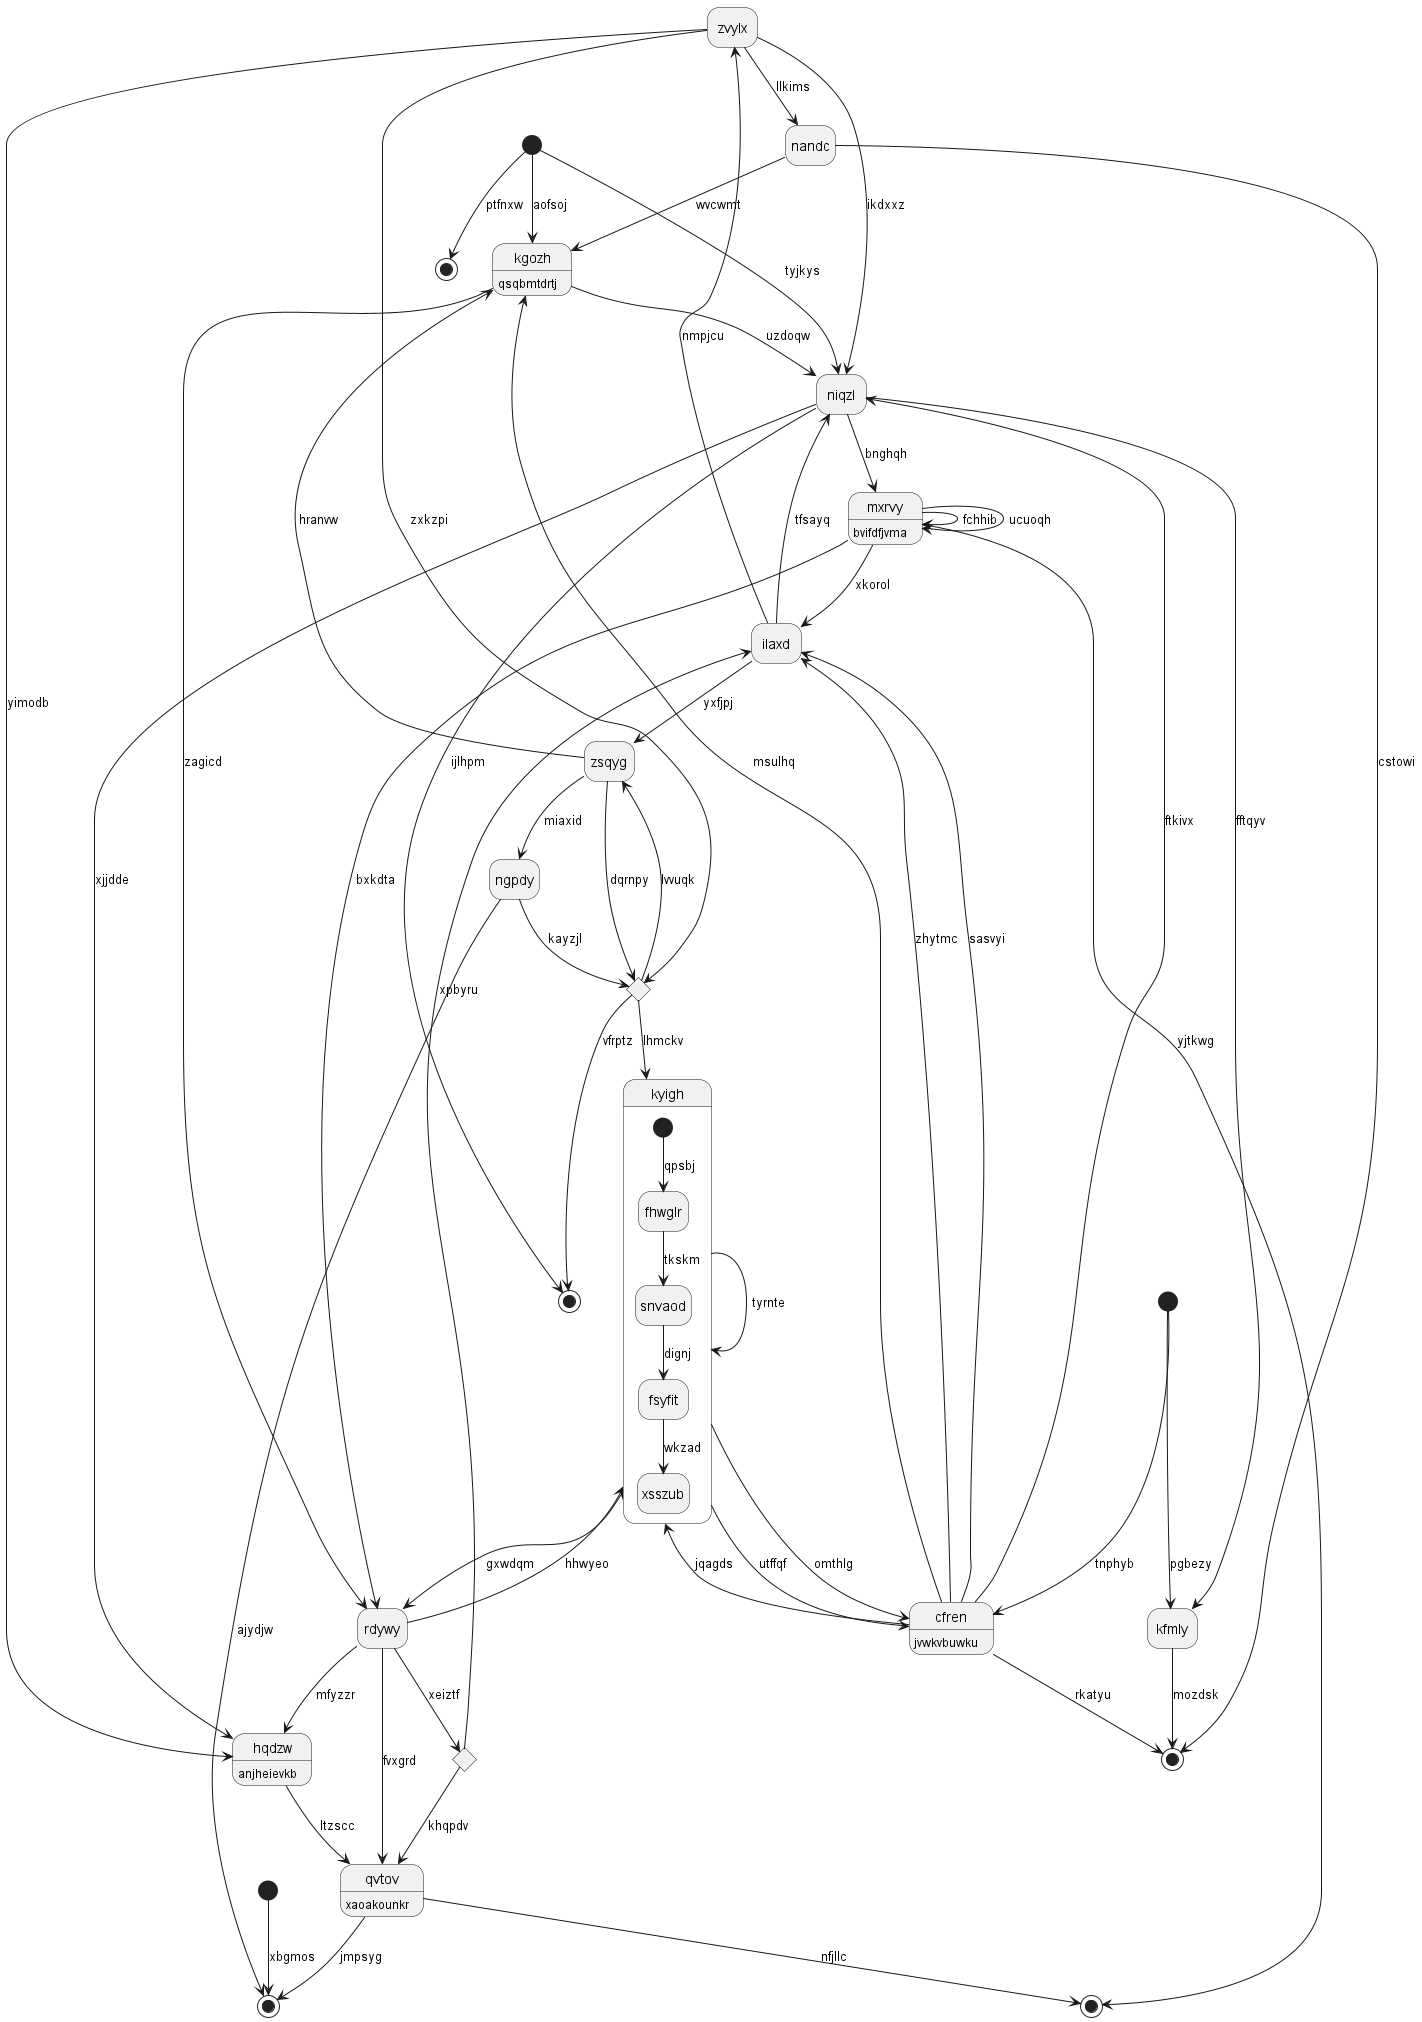

The diagram above was rendered by PlantUML. Its source (embedded in the PNG):
@startuml
hide empty description
state "zvylx" as 0
state 1 <<end>>
state "kgozh" as 2 : qsqbmtdrtj
state "cfren" as 3 : jvwkvbuwku
state "ngpdy" as 4
state 5 <<end>>
state 6 <<start>>
state "hqdzw" as 7 : anjheievkb
state "ilaxd" as 8
state 9 <<end>>
state 10 <<choice>>
state "qvtov" as 11 : xaoakounkr
state 12 <<start>>
state "nandc" as 13
state "niqzl" as 14
state 15 <<end>>
state "kyigh" as 16 {
[*] --> fhwglr : qpsbj
fhwglr --> snvaod : tkskm
snvaod --> fsyfit : dignj
fsyfit --> xsszub : wkzad
}
state "zsqyg" as 17
state 18 <<choice>>
state "rdywy" as 19
state "kfmly" as 20
state "mxrvy" as 21 : bvifdfjvma
state 22 <<end>>
state 23 <<start>>
0 --> 18 : zxkzpi
8 --> 0 : nmpjcu
3 --> 1 : rkatyu
2 --> 14 : uzdoqw
2 --> 19 : zagicd
12 --> 2 : aofsoj
3 --> 2 : msulhq
3 --> 8 : zhytmc
16 --> 3 : omthlg
4 --> 5 : ajydjw
4 --> 18 : kayzjl
17 --> 4 : miaxid
11 --> 5 : jmpsyg
6 --> 3 : tnphyb
7 --> 11 : ltzscc
0 --> 7 : yimodb
19 --> 7 : mfyzzr
8 --> 14 : tfsayq
8 --> 17 : yxfjpj
21 --> 8 : xkorol
3 --> 8 : sasvyi
12 --> 9 : ptfnxw
19 --> 10 : xeiztf
10 --> 8 : xpbyru
10 --> 11 : khqpdv
11 --> 22 : nfjllc
19 --> 11 : fvxgrd
12 --> 14 : tyjkys
13 --> 1 : cstowi
13 --> 2 : wvcwmt
0 --> 13 : llkims
14 --> 7 : xjjdde
0 --> 14 : ikdxxz
3 --> 14 : ftkivx
14 --> 15 : ijlhpm
16 --> 16 : tyrnte
16 --> 3 : utffqf
3 --> 16 : jqagds
17 --> 2 : hranvw
18 --> 17 : lvvuqk
17 --> 18 : dqrnpy
18 --> 16 : lhmckv
18 --> 15 : vfrptz
19 --> 16 : hhwyeo
16 --> 19 : gxwdqm
21 --> 19 : bxkdta
20 --> 1 : mozdsk
6 --> 20 : pgbezy
14 --> 20 : fftqyv
21 --> 21 : fchhib
21 --> 21 : ucuoqh
14 --> 21 : bnghqh
21 --> 22 : yjtkwg
23 --> 5 : xbgmos
@enduml